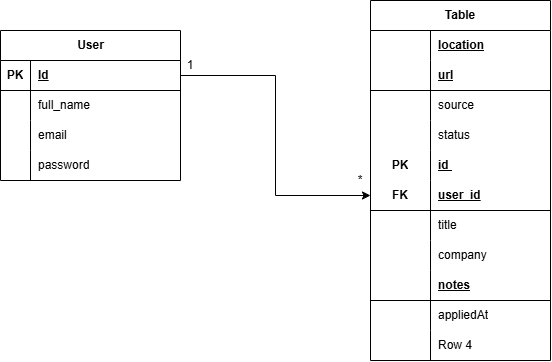

The diagram above was exported from draw.io. Its source (the exported page's mxGraphModel, read from the mxfile embedded in the PNG):
<mxGraphModel dx="736" dy="407" grid="1" gridSize="10" guides="1" tooltips="1" connect="1" arrows="1" fold="1" page="1" pageScale="1" pageWidth="827" pageHeight="1169" math="0" shadow="0">
  <root>
    <mxCell id="0" />
    <mxCell id="1" parent="0" />
    <object label="User" id="AIoZH1lOuhbRdHy8CJPF-1">
      <mxCell parent="1" style="shape=table;startSize=30;container=1;collapsible=1;childLayout=tableLayout;fixedRows=1;rowLines=0;fontStyle=1;align=center;resizeLast=1;html=1;" vertex="1">
        <mxGeometry height="150" width="180" x="70" y="200" as="geometry" />
      </mxCell>
    </object>
    <mxCell id="AIoZH1lOuhbRdHy8CJPF-2" parent="AIoZH1lOuhbRdHy8CJPF-1" style="shape=tableRow;horizontal=0;startSize=0;swimlaneHead=0;swimlaneBody=0;fillColor=none;collapsible=0;dropTarget=0;points=[[0,0.5],[1,0.5]];portConstraint=eastwest;top=0;left=0;right=0;bottom=1;" value="" vertex="1">
      <mxGeometry height="30" width="180" y="30" as="geometry" />
    </mxCell>
    <mxCell id="AIoZH1lOuhbRdHy8CJPF-3" parent="AIoZH1lOuhbRdHy8CJPF-2" style="shape=partialRectangle;connectable=0;fillColor=none;top=0;left=0;bottom=0;right=0;fontStyle=1;overflow=hidden;whiteSpace=wrap;html=1;" value="PK" vertex="1">
      <mxGeometry height="30" width="30" as="geometry">
        <mxRectangle height="30" width="30" as="alternateBounds" />
      </mxGeometry>
    </mxCell>
    <mxCell id="AIoZH1lOuhbRdHy8CJPF-4" parent="AIoZH1lOuhbRdHy8CJPF-2" style="shape=partialRectangle;connectable=0;fillColor=none;top=0;left=0;bottom=0;right=0;align=left;spacingLeft=6;fontStyle=5;overflow=hidden;whiteSpace=wrap;html=1;" value="Id" vertex="1">
      <mxGeometry height="30" width="150" x="30" as="geometry">
        <mxRectangle height="30" width="150" as="alternateBounds" />
      </mxGeometry>
    </mxCell>
    <mxCell id="AIoZH1lOuhbRdHy8CJPF-5" parent="AIoZH1lOuhbRdHy8CJPF-1" style="shape=tableRow;horizontal=0;startSize=0;swimlaneHead=0;swimlaneBody=0;fillColor=none;collapsible=0;dropTarget=0;points=[[0,0.5],[1,0.5]];portConstraint=eastwest;top=0;left=0;right=0;bottom=0;" value="" vertex="1">
      <mxGeometry height="30" width="180" y="60" as="geometry" />
    </mxCell>
    <mxCell id="AIoZH1lOuhbRdHy8CJPF-6" parent="AIoZH1lOuhbRdHy8CJPF-5" style="shape=partialRectangle;connectable=0;fillColor=none;top=0;left=0;bottom=0;right=0;editable=1;overflow=hidden;whiteSpace=wrap;html=1;" value="" vertex="1">
      <mxGeometry height="30" width="30" as="geometry">
        <mxRectangle height="30" width="30" as="alternateBounds" />
      </mxGeometry>
    </mxCell>
    <mxCell id="AIoZH1lOuhbRdHy8CJPF-7" parent="AIoZH1lOuhbRdHy8CJPF-5" style="shape=partialRectangle;connectable=0;fillColor=none;top=0;left=0;bottom=0;right=0;align=left;spacingLeft=6;overflow=hidden;whiteSpace=wrap;html=1;" value="full_name" vertex="1">
      <mxGeometry height="30" width="150" x="30" as="geometry">
        <mxRectangle height="30" width="150" as="alternateBounds" />
      </mxGeometry>
    </mxCell>
    <mxCell id="AIoZH1lOuhbRdHy8CJPF-8" parent="AIoZH1lOuhbRdHy8CJPF-1" style="shape=tableRow;horizontal=0;startSize=0;swimlaneHead=0;swimlaneBody=0;fillColor=none;collapsible=0;dropTarget=0;points=[[0,0.5],[1,0.5]];portConstraint=eastwest;top=0;left=0;right=0;bottom=0;" value="" vertex="1">
      <mxGeometry height="30" width="180" y="90" as="geometry" />
    </mxCell>
    <mxCell id="AIoZH1lOuhbRdHy8CJPF-9" parent="AIoZH1lOuhbRdHy8CJPF-8" style="shape=partialRectangle;connectable=0;fillColor=none;top=0;left=0;bottom=0;right=0;editable=1;overflow=hidden;whiteSpace=wrap;html=1;" value="" vertex="1">
      <mxGeometry height="30" width="30" as="geometry">
        <mxRectangle height="30" width="30" as="alternateBounds" />
      </mxGeometry>
    </mxCell>
    <mxCell id="AIoZH1lOuhbRdHy8CJPF-10" parent="AIoZH1lOuhbRdHy8CJPF-8" style="shape=partialRectangle;connectable=0;fillColor=none;top=0;left=0;bottom=0;right=0;align=left;spacingLeft=6;overflow=hidden;whiteSpace=wrap;html=1;" value="email" vertex="1">
      <mxGeometry height="30" width="150" x="30" as="geometry">
        <mxRectangle height="30" width="150" as="alternateBounds" />
      </mxGeometry>
    </mxCell>
    <mxCell id="AIoZH1lOuhbRdHy8CJPF-11" parent="AIoZH1lOuhbRdHy8CJPF-1" style="shape=tableRow;horizontal=0;startSize=0;swimlaneHead=0;swimlaneBody=0;fillColor=none;collapsible=0;dropTarget=0;points=[[0,0.5],[1,0.5]];portConstraint=eastwest;top=0;left=0;right=0;bottom=0;" value="" vertex="1">
      <mxGeometry height="30" width="180" y="120" as="geometry" />
    </mxCell>
    <mxCell id="AIoZH1lOuhbRdHy8CJPF-12" parent="AIoZH1lOuhbRdHy8CJPF-11" style="shape=partialRectangle;connectable=0;fillColor=none;top=0;left=0;bottom=0;right=0;editable=1;overflow=hidden;whiteSpace=wrap;html=1;" value="" vertex="1">
      <mxGeometry height="30" width="30" as="geometry">
        <mxRectangle height="30" width="30" as="alternateBounds" />
      </mxGeometry>
    </mxCell>
    <mxCell id="AIoZH1lOuhbRdHy8CJPF-13" parent="AIoZH1lOuhbRdHy8CJPF-11" style="shape=partialRectangle;connectable=0;fillColor=none;top=0;left=0;bottom=0;right=0;align=left;spacingLeft=6;overflow=hidden;whiteSpace=wrap;html=1;" value="password" vertex="1">
      <mxGeometry height="30" width="150" x="30" as="geometry">
        <mxRectangle height="30" width="150" as="alternateBounds" />
      </mxGeometry>
    </mxCell>
    <mxCell id="AIoZH1lOuhbRdHy8CJPF-14" parent="1" style="shape=table;startSize=30;container=1;collapsible=1;childLayout=tableLayout;fixedRows=1;rowLines=0;fontStyle=1;align=center;resizeLast=1;html=1;whiteSpace=wrap;" value="Table" vertex="1">
      <mxGeometry height="360" width="180" x="440" y="170" as="geometry" />
    </mxCell>
    <mxCell id="AIoZH1lOuhbRdHy8CJPF-28" parent="AIoZH1lOuhbRdHy8CJPF-14" style="shape=tableRow;horizontal=0;startSize=0;swimlaneHead=0;swimlaneBody=0;fillColor=none;collapsible=0;dropTarget=0;points=[[0,0.5],[1,0.5]];portConstraint=eastwest;top=0;left=0;right=0;bottom=0;html=1;" value="" vertex="1">
      <mxGeometry height="30" width="180" y="30" as="geometry" />
    </mxCell>
    <mxCell id="AIoZH1lOuhbRdHy8CJPF-29" parent="AIoZH1lOuhbRdHy8CJPF-28" style="shape=partialRectangle;connectable=0;fillColor=none;top=0;left=0;bottom=0;right=0;fontStyle=1;overflow=hidden;html=1;whiteSpace=wrap;" value="" vertex="1">
      <mxGeometry height="30" width="60" as="geometry">
        <mxRectangle height="30" width="60" as="alternateBounds" />
      </mxGeometry>
    </mxCell>
    <mxCell id="AIoZH1lOuhbRdHy8CJPF-30" parent="AIoZH1lOuhbRdHy8CJPF-28" style="shape=partialRectangle;connectable=0;fillColor=none;top=0;left=0;bottom=0;right=0;align=left;spacingLeft=6;fontStyle=5;overflow=hidden;html=1;whiteSpace=wrap;" value="location" vertex="1">
      <mxGeometry height="30" width="120" x="60" as="geometry">
        <mxRectangle height="30" width="120" as="alternateBounds" />
      </mxGeometry>
    </mxCell>
    <mxCell id="AIoZH1lOuhbRdHy8CJPF-31" parent="AIoZH1lOuhbRdHy8CJPF-14" style="shape=tableRow;horizontal=0;startSize=0;swimlaneHead=0;swimlaneBody=0;fillColor=none;collapsible=0;dropTarget=0;points=[[0,0.5],[1,0.5]];portConstraint=eastwest;top=0;left=0;right=0;bottom=1;html=1;" value="" vertex="1">
      <mxGeometry height="30" width="180" y="60" as="geometry" />
    </mxCell>
    <mxCell id="AIoZH1lOuhbRdHy8CJPF-32" parent="AIoZH1lOuhbRdHy8CJPF-31" style="shape=partialRectangle;connectable=0;fillColor=none;top=0;left=0;bottom=0;right=0;fontStyle=1;overflow=hidden;html=1;whiteSpace=wrap;" value="" vertex="1">
      <mxGeometry height="30" width="60" as="geometry">
        <mxRectangle height="30" width="60" as="alternateBounds" />
      </mxGeometry>
    </mxCell>
    <mxCell id="AIoZH1lOuhbRdHy8CJPF-33" parent="AIoZH1lOuhbRdHy8CJPF-31" style="shape=partialRectangle;connectable=0;fillColor=none;top=0;left=0;bottom=0;right=0;align=left;spacingLeft=6;fontStyle=5;overflow=hidden;html=1;whiteSpace=wrap;" value="url" vertex="1">
      <mxGeometry height="30" width="120" x="60" as="geometry">
        <mxRectangle height="30" width="120" as="alternateBounds" />
      </mxGeometry>
    </mxCell>
    <mxCell id="AIoZH1lOuhbRdHy8CJPF-34" parent="AIoZH1lOuhbRdHy8CJPF-14" style="shape=tableRow;horizontal=0;startSize=0;swimlaneHead=0;swimlaneBody=0;fillColor=none;collapsible=0;dropTarget=0;points=[[0,0.5],[1,0.5]];portConstraint=eastwest;top=0;left=0;right=0;bottom=0;html=1;" value="" vertex="1">
      <mxGeometry height="30" width="180" y="90" as="geometry" />
    </mxCell>
    <mxCell id="AIoZH1lOuhbRdHy8CJPF-35" parent="AIoZH1lOuhbRdHy8CJPF-34" style="shape=partialRectangle;connectable=0;fillColor=none;top=0;left=0;bottom=0;right=0;editable=1;overflow=hidden;html=1;whiteSpace=wrap;" value="" vertex="1">
      <mxGeometry height="30" width="60" as="geometry">
        <mxRectangle height="30" width="60" as="alternateBounds" />
      </mxGeometry>
    </mxCell>
    <mxCell id="AIoZH1lOuhbRdHy8CJPF-36" parent="AIoZH1lOuhbRdHy8CJPF-34" style="shape=partialRectangle;connectable=0;fillColor=none;top=0;left=0;bottom=0;right=0;align=left;spacingLeft=6;overflow=hidden;html=1;whiteSpace=wrap;" value="source" vertex="1">
      <mxGeometry height="30" width="120" x="60" as="geometry">
        <mxRectangle height="30" width="120" as="alternateBounds" />
      </mxGeometry>
    </mxCell>
    <mxCell id="AIoZH1lOuhbRdHy8CJPF-37" parent="AIoZH1lOuhbRdHy8CJPF-14" style="shape=tableRow;horizontal=0;startSize=0;swimlaneHead=0;swimlaneBody=0;fillColor=none;collapsible=0;dropTarget=0;points=[[0,0.5],[1,0.5]];portConstraint=eastwest;top=0;left=0;right=0;bottom=0;html=1;" value="" vertex="1">
      <mxGeometry height="30" width="180" y="120" as="geometry" />
    </mxCell>
    <mxCell id="AIoZH1lOuhbRdHy8CJPF-38" parent="AIoZH1lOuhbRdHy8CJPF-37" style="shape=partialRectangle;connectable=0;fillColor=none;top=0;left=0;bottom=0;right=0;editable=1;overflow=hidden;html=1;whiteSpace=wrap;" value="" vertex="1">
      <mxGeometry height="30" width="60" as="geometry">
        <mxRectangle height="30" width="60" as="alternateBounds" />
      </mxGeometry>
    </mxCell>
    <mxCell id="AIoZH1lOuhbRdHy8CJPF-39" parent="AIoZH1lOuhbRdHy8CJPF-37" style="shape=partialRectangle;connectable=0;fillColor=none;top=0;left=0;bottom=0;right=0;align=left;spacingLeft=6;overflow=hidden;html=1;whiteSpace=wrap;" value="status" vertex="1">
      <mxGeometry height="30" width="120" x="60" as="geometry">
        <mxRectangle height="30" width="120" as="alternateBounds" />
      </mxGeometry>
    </mxCell>
    <mxCell id="AIoZH1lOuhbRdHy8CJPF-15" parent="AIoZH1lOuhbRdHy8CJPF-14" style="shape=tableRow;horizontal=0;startSize=0;swimlaneHead=0;swimlaneBody=0;fillColor=none;collapsible=0;dropTarget=0;points=[[0,0.5],[1,0.5]];portConstraint=eastwest;top=0;left=0;right=0;bottom=0;html=1;" value="" vertex="1">
      <mxGeometry height="30" width="180" y="150" as="geometry" />
    </mxCell>
    <mxCell id="AIoZH1lOuhbRdHy8CJPF-16" parent="AIoZH1lOuhbRdHy8CJPF-15" style="shape=partialRectangle;connectable=0;fillColor=none;top=0;left=0;bottom=0;right=0;fontStyle=1;overflow=hidden;html=1;whiteSpace=wrap;" value="PK" vertex="1">
      <mxGeometry height="30" width="60" as="geometry">
        <mxRectangle height="30" width="60" as="alternateBounds" />
      </mxGeometry>
    </mxCell>
    <mxCell id="AIoZH1lOuhbRdHy8CJPF-17" parent="AIoZH1lOuhbRdHy8CJPF-15" style="shape=partialRectangle;connectable=0;fillColor=none;top=0;left=0;bottom=0;right=0;align=left;spacingLeft=6;fontStyle=5;overflow=hidden;html=1;whiteSpace=wrap;" value="id&amp;nbsp;" vertex="1">
      <mxGeometry height="30" width="120" x="60" as="geometry">
        <mxRectangle height="30" width="120" as="alternateBounds" />
      </mxGeometry>
    </mxCell>
    <mxCell id="AIoZH1lOuhbRdHy8CJPF-18" parent="AIoZH1lOuhbRdHy8CJPF-14" style="shape=tableRow;horizontal=0;startSize=0;swimlaneHead=0;swimlaneBody=0;fillColor=none;collapsible=0;dropTarget=0;points=[[0,0.5],[1,0.5]];portConstraint=eastwest;top=0;left=0;right=0;bottom=1;html=1;" value="" vertex="1">
      <mxGeometry height="30" width="180" y="180" as="geometry" />
    </mxCell>
    <mxCell id="AIoZH1lOuhbRdHy8CJPF-19" parent="AIoZH1lOuhbRdHy8CJPF-18" style="shape=partialRectangle;connectable=0;fillColor=none;top=0;left=0;bottom=0;right=0;fontStyle=1;overflow=hidden;html=1;whiteSpace=wrap;" value="FK" vertex="1">
      <mxGeometry height="30" width="60" as="geometry">
        <mxRectangle height="30" width="60" as="alternateBounds" />
      </mxGeometry>
    </mxCell>
    <mxCell id="AIoZH1lOuhbRdHy8CJPF-20" parent="AIoZH1lOuhbRdHy8CJPF-18" style="shape=partialRectangle;connectable=0;fillColor=none;top=0;left=0;bottom=0;right=0;align=left;spacingLeft=6;fontStyle=5;overflow=hidden;html=1;whiteSpace=wrap;" value="user_id" vertex="1">
      <mxGeometry height="30" width="120" x="60" as="geometry">
        <mxRectangle height="30" width="120" as="alternateBounds" />
      </mxGeometry>
    </mxCell>
    <mxCell id="AIoZH1lOuhbRdHy8CJPF-21" parent="AIoZH1lOuhbRdHy8CJPF-14" style="shape=tableRow;horizontal=0;startSize=0;swimlaneHead=0;swimlaneBody=0;fillColor=none;collapsible=0;dropTarget=0;points=[[0,0.5],[1,0.5]];portConstraint=eastwest;top=0;left=0;right=0;bottom=0;html=1;" value="" vertex="1">
      <mxGeometry height="30" width="180" y="210" as="geometry" />
    </mxCell>
    <mxCell id="AIoZH1lOuhbRdHy8CJPF-22" parent="AIoZH1lOuhbRdHy8CJPF-21" style="shape=partialRectangle;connectable=0;fillColor=none;top=0;left=0;bottom=0;right=0;editable=1;overflow=hidden;html=1;whiteSpace=wrap;" value="" vertex="1">
      <mxGeometry height="30" width="60" as="geometry">
        <mxRectangle height="30" width="60" as="alternateBounds" />
      </mxGeometry>
    </mxCell>
    <mxCell id="AIoZH1lOuhbRdHy8CJPF-23" parent="AIoZH1lOuhbRdHy8CJPF-21" style="shape=partialRectangle;connectable=0;fillColor=none;top=0;left=0;bottom=0;right=0;align=left;spacingLeft=6;overflow=hidden;html=1;whiteSpace=wrap;" value="title" vertex="1">
      <mxGeometry height="30" width="120" x="60" as="geometry">
        <mxRectangle height="30" width="120" as="alternateBounds" />
      </mxGeometry>
    </mxCell>
    <mxCell id="AIoZH1lOuhbRdHy8CJPF-24" parent="AIoZH1lOuhbRdHy8CJPF-14" style="shape=tableRow;horizontal=0;startSize=0;swimlaneHead=0;swimlaneBody=0;fillColor=none;collapsible=0;dropTarget=0;points=[[0,0.5],[1,0.5]];portConstraint=eastwest;top=0;left=0;right=0;bottom=0;html=1;" value="" vertex="1">
      <mxGeometry height="30" width="180" y="240" as="geometry" />
    </mxCell>
    <mxCell id="AIoZH1lOuhbRdHy8CJPF-25" parent="AIoZH1lOuhbRdHy8CJPF-24" style="shape=partialRectangle;connectable=0;fillColor=none;top=0;left=0;bottom=0;right=0;editable=1;overflow=hidden;html=1;whiteSpace=wrap;" value="" vertex="1">
      <mxGeometry height="30" width="60" as="geometry">
        <mxRectangle height="30" width="60" as="alternateBounds" />
      </mxGeometry>
    </mxCell>
    <mxCell id="AIoZH1lOuhbRdHy8CJPF-26" parent="AIoZH1lOuhbRdHy8CJPF-24" style="shape=partialRectangle;connectable=0;fillColor=none;top=0;left=0;bottom=0;right=0;align=left;spacingLeft=6;overflow=hidden;html=1;whiteSpace=wrap;" value="company" vertex="1">
      <mxGeometry height="30" width="120" x="60" as="geometry">
        <mxRectangle height="30" width="120" as="alternateBounds" />
      </mxGeometry>
    </mxCell>
    <mxCell id="AIoZH1lOuhbRdHy8CJPF-44" parent="AIoZH1lOuhbRdHy8CJPF-14" style="shape=tableRow;horizontal=0;startSize=0;swimlaneHead=0;swimlaneBody=0;fillColor=none;collapsible=0;dropTarget=0;points=[[0,0.5],[1,0.5]];portConstraint=eastwest;top=0;left=0;right=0;bottom=1;html=1;" value="" vertex="1">
      <mxGeometry height="30" width="180" y="270" as="geometry" />
    </mxCell>
    <mxCell id="AIoZH1lOuhbRdHy8CJPF-45" parent="AIoZH1lOuhbRdHy8CJPF-44" style="shape=partialRectangle;connectable=0;fillColor=none;top=0;left=0;bottom=0;right=0;fontStyle=1;overflow=hidden;html=1;whiteSpace=wrap;" value="" vertex="1">
      <mxGeometry height="30" width="60" as="geometry">
        <mxRectangle height="30" width="60" as="alternateBounds" />
      </mxGeometry>
    </mxCell>
    <mxCell id="AIoZH1lOuhbRdHy8CJPF-46" parent="AIoZH1lOuhbRdHy8CJPF-44" style="shape=partialRectangle;connectable=0;fillColor=none;top=0;left=0;bottom=0;right=0;align=left;spacingLeft=6;fontStyle=5;overflow=hidden;html=1;whiteSpace=wrap;" value="notes" vertex="1">
      <mxGeometry height="30" width="120" x="60" as="geometry">
        <mxRectangle height="30" width="120" as="alternateBounds" />
      </mxGeometry>
    </mxCell>
    <mxCell id="AIoZH1lOuhbRdHy8CJPF-47" parent="AIoZH1lOuhbRdHy8CJPF-14" style="shape=tableRow;horizontal=0;startSize=0;swimlaneHead=0;swimlaneBody=0;fillColor=none;collapsible=0;dropTarget=0;points=[[0,0.5],[1,0.5]];portConstraint=eastwest;top=0;left=0;right=0;bottom=0;html=1;" value="" vertex="1">
      <mxGeometry height="30" width="180" y="300" as="geometry" />
    </mxCell>
    <mxCell id="AIoZH1lOuhbRdHy8CJPF-48" parent="AIoZH1lOuhbRdHy8CJPF-47" style="shape=partialRectangle;connectable=0;fillColor=none;top=0;left=0;bottom=0;right=0;editable=1;overflow=hidden;html=1;whiteSpace=wrap;" value="" vertex="1">
      <mxGeometry height="30" width="60" as="geometry">
        <mxRectangle height="30" width="60" as="alternateBounds" />
      </mxGeometry>
    </mxCell>
    <mxCell id="AIoZH1lOuhbRdHy8CJPF-49" parent="AIoZH1lOuhbRdHy8CJPF-47" style="shape=partialRectangle;connectable=0;fillColor=none;top=0;left=0;bottom=0;right=0;align=left;spacingLeft=6;overflow=hidden;html=1;whiteSpace=wrap;" value="appliedAt" vertex="1">
      <mxGeometry height="30" width="120" x="60" as="geometry">
        <mxRectangle height="30" width="120" as="alternateBounds" />
      </mxGeometry>
    </mxCell>
    <mxCell id="AIoZH1lOuhbRdHy8CJPF-50" parent="AIoZH1lOuhbRdHy8CJPF-14" style="shape=tableRow;horizontal=0;startSize=0;swimlaneHead=0;swimlaneBody=0;fillColor=none;collapsible=0;dropTarget=0;points=[[0,0.5],[1,0.5]];portConstraint=eastwest;top=0;left=0;right=0;bottom=0;html=1;" value="" vertex="1">
      <mxGeometry height="30" width="180" y="330" as="geometry" />
    </mxCell>
    <mxCell id="AIoZH1lOuhbRdHy8CJPF-51" parent="AIoZH1lOuhbRdHy8CJPF-50" style="shape=partialRectangle;connectable=0;fillColor=none;top=0;left=0;bottom=0;right=0;editable=1;overflow=hidden;html=1;whiteSpace=wrap;" value="" vertex="1">
      <mxGeometry height="30" width="60" as="geometry">
        <mxRectangle height="30" width="60" as="alternateBounds" />
      </mxGeometry>
    </mxCell>
    <mxCell id="AIoZH1lOuhbRdHy8CJPF-52" parent="AIoZH1lOuhbRdHy8CJPF-50" style="shape=partialRectangle;connectable=0;fillColor=none;top=0;left=0;bottom=0;right=0;align=left;spacingLeft=6;overflow=hidden;html=1;whiteSpace=wrap;" value="Row 4" vertex="1">
      <mxGeometry height="30" width="120" x="60" as="geometry">
        <mxRectangle height="30" width="120" as="alternateBounds" />
      </mxGeometry>
    </mxCell>
    <mxCell id="AIoZH1lOuhbRdHy8CJPF-54" parent="1" style="text;html=1;whiteSpace=wrap;strokeColor=none;fillColor=none;align=center;verticalAlign=middle;rounded=0;" value="1" vertex="1">
      <mxGeometry height="30" width="60" x="230" y="220" as="geometry" />
    </mxCell>
    <mxCell id="AIoZH1lOuhbRdHy8CJPF-56" edge="1" parent="1" source="AIoZH1lOuhbRdHy8CJPF-2" style="edgeStyle=orthogonalEdgeStyle;rounded=0;orthogonalLoop=1;jettySize=auto;html=1;entryX=0;entryY=0.5;entryDx=0;entryDy=0;" target="AIoZH1lOuhbRdHy8CJPF-18" value="">
      <mxGeometry relative="1" as="geometry">
        <mxPoint x="250" y="245" as="sourcePoint" />
        <mxPoint x="384" y="329" as="targetPoint" />
      </mxGeometry>
    </mxCell>
    <mxCell id="AIoZH1lOuhbRdHy8CJPF-57" parent="1" style="text;html=1;whiteSpace=wrap;strokeColor=none;fillColor=none;align=center;verticalAlign=middle;rounded=0;" value="*" vertex="1">
      <mxGeometry height="30" width="60" x="400" y="335" as="geometry" />
    </mxCell>
  </root>
</mxGraphModel>